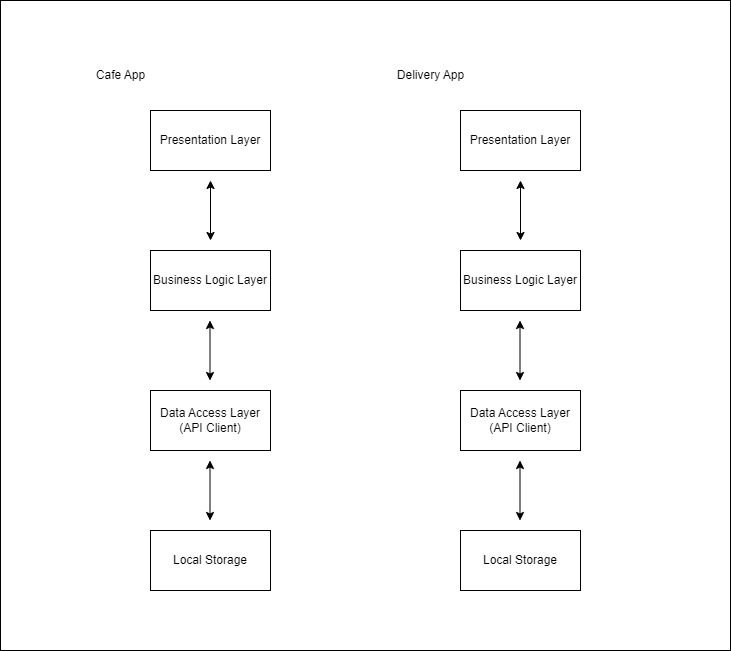

The diagram above was exported from draw.io. Its source (the exported page's mxGraphModel, read from the mxfile embedded in the PNG):
<mxGraphModel dx="834" dy="1740" grid="1" gridSize="10" guides="1" tooltips="1" connect="1" arrows="1" fold="1" page="1" pageScale="1" pageWidth="850" pageHeight="1100" math="0" shadow="0">
  <root>
    <mxCell id="0" />
    <mxCell id="1" parent="0" />
    <mxCell id="2" value="" style="rounded=0;whiteSpace=wrap;html=1;" vertex="1" parent="1">
      <mxGeometry x="60" y="180" width="730" height="650" as="geometry" />
    </mxCell>
    <mxCell id="3" value="Cafe App" style="text;html=1;align=center;verticalAlign=middle;resizable=0;points=[];autosize=1;strokeColor=none;fillColor=none;" vertex="1" parent="1">
      <mxGeometry x="145" y="240" width="70" height="30" as="geometry" />
    </mxCell>
    <mxCell id="4" value="Presentation Layer" style="rounded=0;whiteSpace=wrap;html=1;" vertex="1" parent="1">
      <mxGeometry x="210" y="290" width="120" height="60" as="geometry" />
    </mxCell>
    <mxCell id="5" value="Business Logic Layer" style="whiteSpace=wrap;html=1;rounded=0;" vertex="1" parent="1">
      <mxGeometry x="210" y="430" width="120" height="60" as="geometry" />
    </mxCell>
    <mxCell id="6" value="Data Access Lay&lt;span style=&quot;background-color: initial;&quot;&gt;er&lt;/span&gt;&lt;div&gt;&lt;span style=&quot;background-color: initial;&quot;&gt;(API Client)&lt;/span&gt;&lt;/div&gt;" style="whiteSpace=wrap;html=1;rounded=0;" vertex="1" parent="1">
      <mxGeometry x="210" y="570" width="120" height="60" as="geometry" />
    </mxCell>
    <mxCell id="7" value="Local Storage" style="whiteSpace=wrap;html=1;rounded=0;" vertex="1" parent="1">
      <mxGeometry x="210" y="710" width="120" height="60" as="geometry" />
    </mxCell>
    <mxCell id="8" value="" style="endArrow=classic;startArrow=classic;html=1;rounded=0;" edge="1" parent="1">
      <mxGeometry width="50" height="50" relative="1" as="geometry">
        <mxPoint x="270" y="420" as="sourcePoint" />
        <mxPoint x="270" y="360" as="targetPoint" />
      </mxGeometry>
    </mxCell>
    <mxCell id="9" value="" style="endArrow=classic;startArrow=classic;html=1;rounded=0;" edge="1" parent="1">
      <mxGeometry width="50" height="50" relative="1" as="geometry">
        <mxPoint x="269.5" y="560" as="sourcePoint" />
        <mxPoint x="269.5" y="500" as="targetPoint" />
      </mxGeometry>
    </mxCell>
    <mxCell id="10" value="" style="endArrow=classic;startArrow=classic;html=1;rounded=0;" edge="1" parent="1">
      <mxGeometry width="50" height="50" relative="1" as="geometry">
        <mxPoint x="269.5" y="700" as="sourcePoint" />
        <mxPoint x="269.5" y="640" as="targetPoint" />
      </mxGeometry>
    </mxCell>
    <mxCell id="11" value="Delivery App" style="text;html=1;align=center;verticalAlign=middle;resizable=0;points=[];autosize=1;strokeColor=none;fillColor=none;" vertex="1" parent="1">
      <mxGeometry x="445" y="240" width="90" height="30" as="geometry" />
    </mxCell>
    <mxCell id="12" value="Presentation Layer" style="rounded=0;whiteSpace=wrap;html=1;" vertex="1" parent="1">
      <mxGeometry x="520" y="290" width="120" height="60" as="geometry" />
    </mxCell>
    <mxCell id="13" value="Business Logic Layer" style="whiteSpace=wrap;html=1;rounded=0;" vertex="1" parent="1">
      <mxGeometry x="520" y="430" width="120" height="60" as="geometry" />
    </mxCell>
    <mxCell id="14" value="Data Access Lay&lt;span style=&quot;background-color: initial;&quot;&gt;er&lt;/span&gt;&lt;div&gt;&lt;span style=&quot;background-color: initial;&quot;&gt;(API Client)&lt;/span&gt;&lt;/div&gt;" style="whiteSpace=wrap;html=1;rounded=0;" vertex="1" parent="1">
      <mxGeometry x="520" y="570" width="120" height="60" as="geometry" />
    </mxCell>
    <mxCell id="15" value="Local Storage" style="whiteSpace=wrap;html=1;rounded=0;" vertex="1" parent="1">
      <mxGeometry x="520" y="710" width="120" height="60" as="geometry" />
    </mxCell>
    <mxCell id="16" value="" style="endArrow=classic;startArrow=classic;html=1;rounded=0;" edge="1" parent="1">
      <mxGeometry width="50" height="50" relative="1" as="geometry">
        <mxPoint x="580" y="420" as="sourcePoint" />
        <mxPoint x="580" y="360" as="targetPoint" />
      </mxGeometry>
    </mxCell>
    <mxCell id="17" value="" style="endArrow=classic;startArrow=classic;html=1;rounded=0;" edge="1" parent="1">
      <mxGeometry width="50" height="50" relative="1" as="geometry">
        <mxPoint x="579.5" y="560" as="sourcePoint" />
        <mxPoint x="579.5" y="500" as="targetPoint" />
      </mxGeometry>
    </mxCell>
    <mxCell id="18" value="" style="endArrow=classic;startArrow=classic;html=1;rounded=0;" edge="1" parent="1">
      <mxGeometry width="50" height="50" relative="1" as="geometry">
        <mxPoint x="579.5" y="700" as="sourcePoint" />
        <mxPoint x="579.5" y="640" as="targetPoint" />
      </mxGeometry>
    </mxCell>
  </root>
</mxGraphModel>